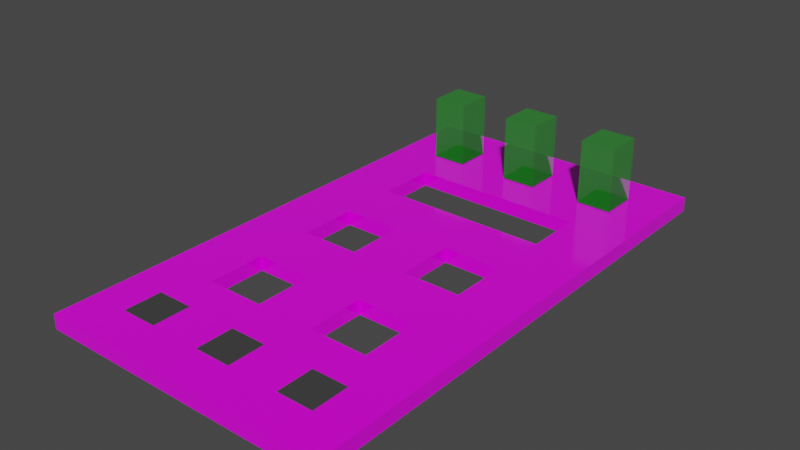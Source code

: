 # Source: level4.blend  (saved by Blender 3.6.13; exported with 4.5.12 LTS)
import bpy
from mathutils import Matrix  # noqa: F401  (used for matrix-valued properties, if any)

bpy.ops.wm.read_factory_settings(use_empty=True)
scene = bpy.context.scene
scene.name = 'Scene'

# ---- collections
col_collection = bpy.data.collections.new('Collection'); scene.collection.children.link(col_collection)

# ---- images (referenced by path relative to the original .blend; pixels are not part of the script)
import os
ASSET_DIR = os.environ.get("B2B_ASSET_DIR", "")  # directory of the original .blend (textures are referenced by path, not embedded)
HERE = os.path.dirname(os.path.abspath(__file__))  # packed textures are extracted next to this script under _unpacked/

def load_image(name, relpath, width, height, colorspace="sRGB"):
    """Load a texture the original file referenced (path relative to the .blend, or extracted next to this script)."""
    p = next((c for c in (os.path.join(HERE, relpath), os.path.join(ASSET_DIR, relpath)) if relpath and os.path.exists(c)), "")
    if p:
        img = bpy.data.images.load(p, check_existing=True)
        img.name = name
    else:  # same state as the original file: an image datablock whose file is absent (Cycles renders it pink)
        img = bpy.data.images.new(name, width, height)
        img.source = "FILE"
        img.filepath = "//" + (relpath or name)
    img.colorspace_settings.name = colorspace
    return img
img_tile_png = load_image('tile.png', 'tile.png', 1024, 1024, 'sRGB')

# ---- materials (node trees are filled in below, after node groups)
mat_grid = bpy.data.materials.new('Grid')
mat_grid.use_transparent_shadow = False
mat_teleport = bpy.data.materials.new('Teleport')
mat_teleport.surface_render_method = 'BLENDED'
mat_teleport.blend_method = 'BLEND'
mat_teleport.use_backface_culling = True
mat_teleport.use_transparent_shadow = False
mat_base = bpy.data.materials.new('Base')
mat_base.use_transparent_shadow = False

# ---- material node trees
mat_grid.use_nodes = True; mat_grid.node_tree.nodes.clear()
_N = mat_grid.node_tree.nodes; _L = mat_grid.node_tree.links
n0 = _N.new('ShaderNodeBsdfPrincipled'); n0.name = 'Principled BSDF'; n0.location = (37, 300)
n0.distribution = 'GGX'
n0.subsurface_method = 'RANDOM_WALK_SKIN'
n0.inputs[2].default_value = 0.1287
n0.inputs[3].default_value = 1.45
n0.inputs[13].default_value = 0.5898
n0.inputs[27].default_value = (0.0, 0.0, 0.0, 1.0)
n0.inputs[28].default_value = 1.0
n1 = _N.new('ShaderNodeOutputMaterial'); n1.name = 'Material Output'; n1.location = (327, 300)
n2 = _N.new('ShaderNodeTexImage'); n2.name = 'Image Texture'; n2.location = (-427, 234)
n2.image = img_tile_png
_L.new(n0.outputs[0], n1.inputs[0])
_L.new(n2.outputs[0], n0.inputs[0])
n1.is_active_output = True
mat_teleport.use_nodes = True; mat_teleport.node_tree.nodes.clear()
_N = mat_teleport.node_tree.nodes; _L = mat_teleport.node_tree.links
n0 = _N.new('ShaderNodeBsdfPrincipled'); n0.name = 'Principled BSDF'; n0.location = (10, 300)
n0.distribution = 'GGX'
n0.subsurface_method = 'RANDOM_WALK_SKIN'
n0.inputs[0].default_value = (0.0, 0.5324, 0.006756, 0.2874)
n0.inputs[3].default_value = 1.45
n0.inputs[4].default_value = 0.3353
n0.inputs[27].default_value = (0.0, 0.0, 0.0, 1.0)
n0.inputs[28].default_value = 1.0
n1 = _N.new('ShaderNodeOutputMaterial'); n1.name = 'Material Output'; n1.location = (300, 300)
_L.new(n0.outputs[0], n1.inputs[0])
n1.is_active_output = True
mat_base.use_nodes = True; mat_base.node_tree.nodes.clear()
_N = mat_base.node_tree.nodes; _L = mat_base.node_tree.links
n0 = _N.new('ShaderNodeBsdfPrincipled'); n0.name = 'Principled BSDF'; n0.location = (10, 300)
n0.distribution = 'GGX'
n0.subsurface_method = 'RANDOM_WALK_SKIN'
n0.inputs[0].default_value = (0.05141, 0.05141, 0.05141, 1.0)
n0.inputs[3].default_value = 1.45
n0.inputs[27].default_value = (0.0, 0.0, 0.0, 1.0)
n0.inputs[28].default_value = 1.0
n1 = _N.new('ShaderNodeOutputMaterial'); n1.name = 'Material Output'; n1.location = (300, 300)
_L.new(n0.outputs[0], n1.inputs[0])
n1.is_active_output = True

# ---- world
world_world = bpy.data.worlds.new('World'); scene.world = world_world
world_world.use_nodes = True; world_world.node_tree.nodes.clear()
_N = world_world.node_tree.nodes; _L = world_world.node_tree.links
n0 = _N.new('ShaderNodeOutputWorld'); n0.name = 'World Output'; n0.location = (300, 300)
n1 = _N.new('ShaderNodeBackground'); n1.name = 'Background'; n1.location = (10, 300)
n1.inputs[0].default_value = (0.05088, 0.05088, 0.05088, 1.0)
_L.new(n1.outputs[0], n0.inputs[0])
n0.is_active_output = True
world_world.color = (0.05088, 0.05088, 0.05088)
world_world.use_sun_shadow = False
world_world.sun_shadow_jitter_overblur = 0.0

# ---- meshes
me_cube_030 = bpy.data.meshes.new('Cube.030')
me_cube_030.from_pydata([(-10.0, -14.0, 0.0), (-10.0, -14.0, 1.0), (-10.0, 22.0, 0.0), (-10.0, 22.0, 1.0), (10.0, -14.0, 0.0), (10.0, -14.0, 1.0), (10.0, 22.0, 0.0), (10.0, 22.0, 1.0), (-10.0, 18.0, 0.0), (-10.0, 14.0, 0.0), (-10.0, 10.0, 0.0), (-10.0, 6.0, 0.0), (-10.0, 2.0, 0.0), (-10.0, -2.0, 0.0), (-10.0, -6.0, 0.0), (-10.0, -10.0, 0.0), (-10.0, -10.0, 1.0), (-10.0, -6.0, 1.0), (-10.0, -2.0, 1.0), (-10.0, 2.0, 1.0), (-10.0, 6.0, 1.0), (-10.0, 10.0, 1.0), (-10.0, 14.0, 1.0), (-10.0, 18.0, 1.0), (10.0, -10.0, 0.0), (10.0, -6.0, 0.0), (10.0, -2.0, 0.0), (10.0, 2.0, 0.0), (10.0, 6.0, 0.0), (10.0, 10.0, 0.0), (10.0, 14.0, 0.0), (10.0, 18.0, 0.0), (10.0, 18.0, 1.0), (10.0, 14.0, 1.0), (10.0, 10.0, 1.0), (10.0, 6.0, 1.0), (10.0, 2.0, 1.0), (10.0, -2.0, 1.0), (10.0, -6.0, 1.0), (10.0, -10.0, 1.0), (6.0, 22.0, 0.0), (2.0, 22.0, 0.0), (-2.0, 22.0, 0.0), (-6.0, 22.0, 0.0), (-6.0, 22.0, 1.0), (-2.0, 22.0, 1.0), (2.0, 22.0, 1.0), (6.0, 22.0, 1.0), (-6.0, -14.0, 0.0), (-2.0, -14.0, 0.0), (2.0, -14.0, 0.0), (6.0, -14.0, 0.0), (6.0, -14.0, 1.0), (2.0, -14.0, 1.0), (-2.0, -14.0, 1.0), (-6.0, -14.0, 1.0), (-6.0, 18.0, 1.0), (-2.0, 18.0, 1.0), (2.0, 18.0, 1.0), (6.0, 18.0, 1.0), (-6.0, 14.0, 1.0), (-2.0, 14.0, 1.0), (2.0, 14.0, 1.0), (6.0, 14.0, 1.0), (-6.0, 10.0, 1.0), (-2.0, 10.0, 1.0), (2.0, 10.0, 1.0), (6.0, 10.0, 1.0), (-6.0, 6.0, 1.0), (-2.0, 6.0, 1.0), (2.0, 6.0, 1.0), (6.0, 6.0, 1.0), (-6.0, 2.0, 1.0), (-2.0, 2.0, 1.0), (2.0, 2.0, 1.0), (6.0, 2.0, 1.0), (-6.0, -2.0, 1.0), (-2.0, -2.0, 1.0), (2.0, -2.0, 1.0), (6.0, -2.0, 1.0), (-6.0, -6.0, 1.0), (-2.0, -6.0, 1.0), (2.0, -6.0, 1.0), (6.0, -6.0, 1.0), (-6.0, -10.0, 1.0), (-2.0, -10.0, 1.0), (2.0, -10.0, 1.0), (6.0, -10.0, 1.0), (6.0, 18.0, 0.0), (2.0, 18.0, 0.0), (-2.0, 18.0, 0.0), (-6.0, 18.0, 0.0), (6.0, 14.0, 0.0), (2.0, 14.0, 0.0), (-2.0, 14.0, 0.0), (-6.0, 14.0, 0.0), (6.0, 10.0, 0.0), (2.0, 10.0, 0.0), (-2.0, 10.0, 0.0), (-6.0, 10.0, 0.0), (6.0, 6.0, 0.0), (2.0, 6.0, 0.0), (-2.0, 6.0, 0.0), (-6.0, 6.0, 0.0), (6.0, 2.0, 0.0), (2.0, 2.0, 0.0), (-2.0, 2.0, 0.0), (-6.0, 2.0, 0.0), (6.0, -2.0, 0.0), (2.0, -2.0, 0.0), (-2.0, -2.0, 0.0), (-6.0, -2.0, 0.0), (6.0, -6.0, 0.0), (2.0, -6.0, 0.0), (-2.0, -6.0, 0.0), (-6.0, -6.0, 0.0), (6.0, -10.0, 0.0), (2.0, -10.0, 0.0), (-2.0, -10.0, 0.0), (-6.0, -10.0, 0.0)], [], [(8, 23, 3, 2), (40, 47, 7, 6), (24, 39, 5, 4), (48, 55, 1, 0), (116, 24, 4, 51), (84, 16, 1, 55), (44, 3, 23, 56), (56, 23, 22, 60), (60, 22, 21, 64), (64, 21, 20, 68), (68, 20, 19, 72), (72, 19, 18, 76), (76, 18, 17, 80), (80, 17, 16, 84), (40, 6, 31, 88), (88, 31, 30, 92), (92, 30, 29, 96), (96, 29, 28, 100), (100, 28, 27, 104), (104, 27, 26, 108), (108, 26, 25, 112), (112, 25, 24, 116), (6, 7, 32, 31), (31, 32, 33, 30), (30, 33, 34, 29), (29, 34, 35, 28), (28, 35, 36, 27), (27, 36, 37, 26), (26, 37, 38, 25), (25, 38, 39, 24), (0, 1, 16, 15), (15, 16, 17, 14), (14, 17, 18, 13), (13, 18, 19, 12), (12, 19, 20, 11), (11, 20, 21, 10), (10, 21, 22, 9), (9, 22, 23, 8), (14, 115, 119, 15), (115, 114, 118, 119), (114, 113, 117, 118), (113, 112, 116, 117), (13, 111, 115, 14), (110, 109, 113, 114), (12, 107, 111, 13), (107, 106, 110, 111), (106, 105, 109, 110), (105, 104, 108, 109), (11, 103, 107, 12), (102, 101, 105, 106), (10, 99, 103, 11), (99, 98, 102, 103), (98, 97, 101, 102), (97, 96, 100, 101), (9, 95, 99, 10), (8, 91, 95, 9), (91, 90, 94, 95), (90, 89, 93, 94), (89, 88, 92, 93), (2, 43, 91, 8), (43, 42, 90, 91), (42, 41, 89, 90), (41, 40, 88, 89), (38, 83, 87, 39), (83, 82, 86, 87), (82, 81, 85, 86), (81, 80, 84, 85), (37, 79, 83, 38), (78, 77, 81, 82), (36, 75, 79, 37), (75, 74, 78, 79), (74, 73, 77, 78), (73, 72, 76, 77), (35, 71, 75, 36), (70, 69, 73, 74), (34, 67, 71, 35), (67, 66, 70, 71), (66, 65, 69, 70), (65, 64, 68, 69), (33, 63, 67, 34), (32, 59, 63, 33), (59, 58, 62, 63), (58, 57, 61, 62), (57, 56, 60, 61), (7, 47, 59, 32), (47, 46, 58, 59), (46, 45, 57, 58), (45, 44, 56, 57), (39, 87, 52, 5), (87, 86, 53, 52), (86, 85, 54, 53), (85, 84, 55, 54), (15, 119, 48, 0), (119, 118, 49, 48), (118, 117, 50, 49), (117, 116, 51, 50), (4, 5, 52, 51), (51, 52, 53, 50), (50, 53, 54, 49), (49, 54, 55, 48), (2, 3, 44, 43), (43, 44, 45, 42), (42, 45, 46, 41), (41, 46, 47, 40), (114, 81, 77, 110), (80, 81, 114, 115), (115, 111, 76, 80), (76, 111, 110, 77), (106, 73, 69, 102), (104, 75, 71, 100), (112, 83, 79, 108), (96, 67, 63, 92), (105, 101, 70, 74), (107, 103, 68, 72), (113, 109, 78, 82), (99, 95, 60, 64), (61, 94, 93, 62), (60, 95, 94, 61), (62, 93, 92, 63), (66, 67, 96, 97), (65, 66, 97, 98), (64, 65, 98, 99), (72, 73, 106, 107), (74, 75, 104, 105), (82, 83, 112, 113), (68, 103, 102, 69), (70, 101, 100, 71), (78, 109, 108, 79)])
_uv = me_cube_030.uv_layers.new(name='Float2')
_uv.uv.foreach_set('vector', [-9.0, 0.0, -9.0, 0.5, -11.0, 0.5, -11.0, 0.0, -3.0, 0.0, -3.0, 0.5, -5.0, 0.5, -5.0, 0.0, -5.0, 0.0, -5.0, 0.5, -7.0, 0.5, -7.0, 0.0, -3.0, 0.0, -3.0, 0.5, -5.0, 0.5, -5.0, 0.0, -3.0, -5.0, -5.0, -5.0, -5.0, -7.0, -3.0, -7.0, -3.0, -5.0, -5.0, -5.0, -5.0, -7.0, -3.0, -7.0, -3.0, 11.0, -5.0, 11.0, -5.0, 9.0, -3.0, 9.0, -3.0, 9.0, -5.0, 9.0, -5.0, 7.0, -3.0, 7.0, -3.0, 7.0, -5.0, 7.0, -5.0, 5.0, -3.0, 5.0, -3.0, 5.0, -5.0, 5.0, -5.0, 3.0, -3.0, 3.0, -3.0, 3.0, -5.0, 3.0, -5.0, 1.0, -3.0, 1.0, -3.0, 1.0, -5.0, 1.0, -5.0, -1.0, -3.0, -1.0, -3.0, -1.0, -5.0, -1.0, -5.0, -3.0, -3.0, -3.0, -3.0, -3.0, -5.0, -3.0, -5.0, -5.0, -3.0, -5.0, -3.0, 11.0, -5.0, 11.0, -5.0, 9.0, -3.0, 9.0, -3.0, 9.0, -5.0, 9.0, -5.0, 7.0, -3.0, 7.0, -3.0, 7.0, -5.0, 7.0, -5.0, 5.0, -3.0, 5.0, -3.0, 5.0, -5.0, 5.0, -5.0, 3.0, -3.0, 3.0, -3.0, 3.0, -5.0, 3.0, -5.0, 1.0, -3.0, 1.0, -3.0, 1.0, -5.0, 1.0, -5.0, -1.0, -3.0, -1.0, -3.0, -1.0, -5.0, -1.0, -5.0, -3.0, -3.0, -3.0, -3.0, -3.0, -5.0, -3.0, -5.0, -5.0, -3.0, -5.0, 11.0, 0.0, 11.0, 0.5, 9.0, 0.5, 9.0, 0.0, 9.0, 0.0, 9.0, 0.5, 7.0, 0.5, 7.0, 0.0, 7.0, 0.0, 7.0, 0.5, 5.0, 0.5, 5.0, 0.0, 5.0, 0.0, 5.0, 0.5, 3.0, 0.5, 3.0, 0.0, 3.0, 0.0, 3.0, 0.5, 1.0, 0.5, 1.0, 0.0, 1.0, 0.0, 1.0, 0.5, -1.0, 0.5, -1.0, 0.0, -1.0, 0.0, -1.0, 0.5, -3.0, 0.5, -3.0, 0.0, -3.0, 0.0, -3.0, 0.5, -5.0, 0.5, -5.0, 0.0, 7.0, 0.0, 7.0, 0.5, 5.0, 0.5, 5.0, 0.0, 5.0, 0.0, 5.0, 0.5, 3.0, 0.5, 3.0, 0.0, 3.0, 0.0, 3.0, 0.5, 1.0, 0.5, 1.0, 0.0, 1.0, 0.0, 1.0, 0.5, -1.0, 0.5, -1.0, 0.0, -1.0, 0.0, -1.0, 0.5, -3.0, 0.5, -3.0, 0.0, -3.0, 0.0, -3.0, 0.5, -5.0, 0.5, -5.0, 0.0, -5.0, 0.0, -5.0, 0.5, -7.0, 0.5, -7.0, 0.0, -7.0, 0.0, -7.0, 0.5, -9.0, 0.5, -9.0, 0.0, 5.0, -3.0, 3.0, -3.0, 3.0, -5.0, 5.0, -5.0, 3.0, -3.0, 1.0, -3.0, 1.0, -5.0, 3.0, -5.0, 1.0, -3.0, -1.0, -3.0, -1.0, -5.0, 1.0, -5.0, -1.0, -3.0, -3.0, -3.0, -3.0, -5.0, -1.0, -5.0, 5.0, -1.0, 3.0, -1.0, 3.0, -3.0, 5.0, -3.0, 1.0, -1.0, -1.0, -1.0, -1.0, -3.0, 1.0, -3.0, 5.0, 1.0, 3.0, 1.0, 3.0, -1.0, 5.0, -1.0, 3.0, 1.0, 1.0, 1.0, 1.0, -1.0, 3.0, -1.0, 1.0, 1.0, -1.0, 1.0, -1.0, -1.0, 1.0, -1.0, -1.0, 1.0, -3.0, 1.0, -3.0, -1.0, -1.0, -1.0, 5.0, 3.0, 3.0, 3.0, 3.0, 1.0, 5.0, 1.0, 1.0, 3.0, -1.0, 3.0, -1.0, 1.0, 1.0, 1.0, 5.0, 5.0, 3.0, 5.0, 3.0, 3.0, 5.0, 3.0, 3.0, 5.0, 1.0, 5.0, 1.0, 3.0, 3.0, 3.0, 1.0, 5.0, -1.0, 5.0, -1.0, 3.0, 1.0, 3.0, -1.0, 5.0, -3.0, 5.0, -3.0, 3.0, -1.0, 3.0, 5.0, 7.0, 3.0, 7.0, 3.0, 5.0, 5.0, 5.0, 5.0, 9.0, 3.0, 9.0, 3.0, 7.0, 5.0, 7.0, 3.0, 9.0, 1.0, 9.0, 1.0, 7.0, 3.0, 7.0, 1.0, 9.0, -1.0, 9.0, -1.0, 7.0, 1.0, 7.0, -1.0, 9.0, -3.0, 9.0, -3.0, 7.0, -1.0, 7.0, 5.0, 11.0, 3.0, 11.0, 3.0, 9.0, 5.0, 9.0, 3.0, 11.0, 1.0, 11.0, 1.0, 9.0, 3.0, 9.0, 1.0, 11.0, -1.0, 11.0, -1.0, 9.0, 1.0, 9.0, -1.0, 11.0, -3.0, 11.0, -3.0, 9.0, -1.0, 9.0, 5.0, -3.0, 3.0, -3.0, 3.0, -5.0, 5.0, -5.0, 3.0, -3.0, 1.0, -3.0, 1.0, -5.0, 3.0, -5.0, 1.0, -3.0, -1.0, -3.0, -1.0, -5.0, 1.0, -5.0, -1.0, -3.0, -3.0, -3.0, -3.0, -5.0, -1.0, -5.0, 5.0, -1.0, 3.0, -1.0, 3.0, -3.0, 5.0, -3.0, 1.0, -1.0, -1.0, -1.0, -1.0, -3.0, 1.0, -3.0, 5.0, 1.0, 3.0, 1.0, 3.0, -1.0, 5.0, -1.0, 3.0, 1.0, 1.0, 1.0, 1.0, -1.0, 3.0, -1.0, 1.0, 1.0, -1.0, 1.0, -1.0, -1.0, 1.0, -1.0, -1.0, 1.0, -3.0, 1.0, -3.0, -1.0, -1.0, -1.0, 5.0, 3.0, 3.0, 3.0, 3.0, 1.0, 5.0, 1.0, 1.0, 3.0, -1.0, 3.0, -1.0, 1.0, 1.0, 1.0, 5.0, 5.0, 3.0, 5.0, 3.0, 3.0, 5.0, 3.0, 3.0, 5.0, 1.0, 5.0, 1.0, 3.0, 3.0, 3.0, 1.0, 5.0, -1.0, 5.0, -1.0, 3.0, 1.0, 3.0, -1.0, 5.0, -3.0, 5.0, -3.0, 3.0, -1.0, 3.0, 5.0, 7.0, 3.0, 7.0, 3.0, 5.0, 5.0, 5.0, 5.0, 9.0, 3.0, 9.0, 3.0, 7.0, 5.0, 7.0, 3.0, 9.0, 1.0, 9.0, 1.0, 7.0, 3.0, 7.0, 1.0, 9.0, -1.0, 9.0, -1.0, 7.0, 1.0, 7.0, -1.0, 9.0, -3.0, 9.0, -3.0, 7.0, -1.0, 7.0, 5.0, 11.0, 3.0, 11.0, 3.0, 9.0, 5.0, 9.0, 3.0, 11.0, 1.0, 11.0, 1.0, 9.0, 3.0, 9.0, 1.0, 11.0, -1.0, 11.0, -1.0, 9.0, 1.0, 9.0, -1.0, 11.0, -3.0, 11.0, -3.0, 9.0, -1.0, 9.0, 5.0, -5.0, 3.0, -5.0, 3.0, -7.0, 5.0, -7.0, 3.0, -5.0, 1.0, -5.0, 1.0, -7.0, 3.0, -7.0, 1.0, -5.0, -1.0, -5.0, -1.0, -7.0, 1.0, -7.0, -1.0, -5.0, -3.0, -5.0, -3.0, -7.0, -1.0, -7.0, 5.0, -5.0, 3.0, -5.0, 3.0, -7.0, 5.0, -7.0, 3.0, -5.0, 1.0, -5.0, 1.0, -7.0, 3.0, -7.0, 1.0, -5.0, -1.0, -5.0, -1.0, -7.0, 1.0, -7.0, -1.0, -5.0, -3.0, -5.0, -3.0, -7.0, -1.0, -7.0, 5.0, 0.0, 5.0, 0.5, 3.0, 0.5, 3.0, 0.0, 3.0, 0.0, 3.0, 0.5, 1.0, 0.5, 1.0, 0.0, 1.0, 0.0, 1.0, 0.5, -1.0, 0.5, -1.0, 0.0, -1.0, 0.0, -1.0, 0.5, -3.0, 0.5, -3.0, 0.0, 5.0, 0.0, 5.0, 0.5, 3.0, 0.5, 3.0, 0.0, 3.0, 0.0, 3.0, 0.5, 1.0, 0.5, 1.0, 0.0, 1.0, 0.0, 1.0, 0.5, -1.0, 0.5, -1.0, 0.0, -1.0, 0.0, -1.0, 0.5, -3.0, 0.5, -3.0, 0.0, 3.0, 0.0, 3.0, 0.5, 1.0, 0.5, 1.0, 0.0, 3.0, 0.5, 1.0, 0.5, 1.0, 0.0, 3.0, 0.0, -3.0, 0.0, -1.0, 0.0, -1.0, 0.5, -3.0, 0.5, -3.0, 0.5, -3.0, 0.0, -1.0, 0.0, -1.0, 0.5, -1.0, 0.0, -1.0, 0.5, -3.0, 0.5, -3.0, 0.0, -1.0, 0.0, -1.0, 0.5, -3.0, 0.5, -3.0, 0.0, 3.0, 0.0, 3.0, 0.5, 1.0, 0.5, 1.0, 0.0, -5.0, 0.0, -5.0, 0.5, -7.0, 0.5, -7.0, 0.0, 1.0, 0.0, 3.0, 0.0, 3.0, 0.5, 1.0, 0.5, 1.0, 0.0, 3.0, 0.0, 3.0, 0.5, 1.0, 0.5, -3.0, 0.0, -1.0, 0.0, -1.0, 0.5, -3.0, 0.5, 5.0, 0.0, 7.0, 0.0, 7.0, 0.5, 5.0, 0.5, -1.0, 0.5, -1.0, 0.0, 1.0, 0.0, 1.0, 0.5, -3.0, 0.5, -3.0, 0.0, -1.0, 0.0, -1.0, 0.5, 1.0, 0.5, 1.0, 0.0, 3.0, 0.0, 3.0, 0.5, -1.0, 0.5, -3.0, 0.5, -3.0, 0.0, -1.0, 0.0, 1.0, 0.5, -1.0, 0.5, -1.0, 0.0, 1.0, 0.0, 3.0, 0.5, 1.0, 0.5, 1.0, 0.0, 3.0, 0.0, 3.0, 0.5, 1.0, 0.5, 1.0, 0.0, 3.0, 0.0, -1.0, 0.5, -3.0, 0.5, -3.0, 0.0, -1.0, 0.0, -1.0, 0.5, -3.0, 0.5, -3.0, 0.0, -1.0, 0.0, -3.0, 0.5, -3.0, 0.0, -1.0, 0.0, -1.0, 0.5, 1.0, 0.5, 1.0, 0.0, 3.0, 0.0, 3.0, 0.5, 1.0, 0.5, 1.0, 0.0, 3.0, 0.0, 3.0, 0.5])
me_cube_030.materials.append(mat_grid)
me_cube_030.update()
me_cube_018 = bpy.data.meshes.new('Cube.018')
me_cube_018.from_pydata([(-6.05, -6.342, -5.733), (-6.05, -6.342, -4.633), (-6.05, 6.342, -5.733), (-6.05, 6.342, -4.633), (6.05, -6.342, -5.733), (6.05, -6.342, -4.633), (6.05, 6.342, -5.733), (6.05, 6.342, -4.633)], [], [(0, 1, 3, 2), (2, 3, 7, 6), (6, 7, 5, 4), (4, 5, 1, 0), (2, 6, 4, 0), (5, 1, 3, 7)])
me_cube_018.polygons.foreach_set('material_index', [1, 1, 1, 1, 0, 1])
_uv = me_cube_018.uv_layers.new(name='UVMap')
_uv.uv.foreach_set('vector', [0.375, 0.0, 0.625, 0.0, 0.625, 0.25, 0.375, 0.25, 0.375, 0.25, 0.625, 0.25, 0.625, 0.5, 0.375, 0.5, 0.375, 0.5, 0.625, 0.5, 0.625, 0.75, 0.375, 0.75, 0.375, 0.75, 0.625, 0.75, 0.625, 1.0, 0.375, 1.0, 0.125, 0.5, 0.375, 0.5, 0.375, 0.75, 0.125, 0.75, 0.625, 0.75, 0.625, 1.0, 0.625, 0.25, 0.625, 0.5])
me_cube_018.materials.append(mat_teleport)
me_cube_018.materials.append(mat_base)
me_cube_018.update()
me_cube_021 = bpy.data.meshes.new('Cube.021')
me_cube_021.from_pydata([(-6.05, -6.342, -5.733), (-6.05, -6.342, -4.633), (-6.05, 6.342, -5.733), (-6.05, 6.342, -4.633), (6.05, -6.342, -5.733), (6.05, -6.342, -4.633), (6.05, 6.342, -5.733), (6.05, 6.342, -4.633), (-6.05, -6.342, 17.37), (-6.05, 6.342, 17.37), (6.05, 6.342, 17.37), (6.05, -6.342, 17.37)], [], [(0, 1, 3, 2), (2, 3, 7, 6), (6, 7, 5, 4), (4, 5, 1, 0), (2, 6, 4, 0), (5, 7, 10, 11), (10, 9, 8, 11), (3, 1, 8, 9), (1, 5, 11, 8), (7, 3, 9, 10), (5, 1, 3, 7)])
me_cube_021.polygons.foreach_set('material_index', [1, 1, 1, 1, 0, 0, 0, 0, 0, 0, 1])
_uv = me_cube_021.uv_layers.new(name='UVMap')
_uv.uv.foreach_set('vector', [0.375, 0.0, 0.625, 0.0, 0.625, 0.25, 0.375, 0.25, 0.375, 0.25, 0.625, 0.25, 0.625, 0.5, 0.375, 0.5, 0.375, 0.5, 0.625, 0.5, 0.625, 0.75, 0.375, 0.75, 0.375, 0.75, 0.625, 0.75, 0.625, 1.0, 0.375, 1.0, 0.125, 0.5, 0.375, 0.5, 0.375, 0.75, 0.125, 0.75, 0.625, 0.75, 0.625, 0.5, 0.625, 0.5, 0.625, 0.75, 0.625, 0.5, 0.875, 0.5, 0.875, 0.75, 0.625, 0.75, 0.625, 0.25, 0.625, 0.0, 0.625, 0.0, 0.625, 0.25, 0.625, 1.0, 0.625, 0.75, 0.625, 0.75, 0.625, 1.0, 0.625, 0.5, 0.625, 0.25, 0.625, 0.25, 0.625, 0.5, 0.625, 0.75, 0.625, 1.0, 0.625, 0.25, 0.625, 0.5])
me_cube_021.materials.append(mat_teleport)
me_cube_021.materials.append(mat_base)
me_cube_021.update()

# ---- objects
ob_level4_col = bpy.data.objects.new('Level4-col', me_cube_030)
ob_levelstart_010 = bpy.data.objects.new('LevelStart.010', me_cube_018)
ob_levelstart_011 = bpy.data.objects.new('LevelStart.011', me_cube_018)
ob_levelstart_012 = bpy.data.objects.new('LevelStart.012', me_cube_018)
ob_levelgoal_010 = bpy.data.objects.new('LevelGoal.010', me_cube_021)
ob_levelgoal_011 = bpy.data.objects.new('LevelGoal.011', me_cube_021)
ob_levelgoal_012 = bpy.data.objects.new('LevelGoal.012', me_cube_021)
ob_start_003 = bpy.data.objects.new('Start.003', None)
ob_end_003 = bpy.data.objects.new('End.003', None)

# ---- transforms, parenting, visibility, modifiers, constraints
ob_level4_col.location = (0.0, 96.0, 0.0)
ob_levelstart_010.parent = ob_start_003
ob_levelstart_010.location = (-6.0, -10.0, 2.0)
ob_levelstart_010.scale = (0.2, 0.2, 0.2)
ob_levelstart_011.parent = ob_start_003
ob_levelstart_011.location = (0.0, -10.0, 2.0)
ob_levelstart_011.scale = (0.2, 0.2, 0.2)
ob_levelstart_012.parent = ob_start_003
ob_levelstart_012.location = (6.0, -10.0, 2.0)
ob_levelstart_012.scale = (0.2, 0.2, 0.2)
ob_levelgoal_010.parent = ob_end_003
ob_levelgoal_010.location = (-6.0, 18.0, 2.0)
ob_levelgoal_010.scale = (0.2, 0.2, 0.2)
ob_levelgoal_011.parent = ob_end_003
ob_levelgoal_011.location = (0.0, 18.0, 2.0)
ob_levelgoal_011.scale = (0.2, 0.2, 0.2)
ob_levelgoal_012.parent = ob_end_003
ob_levelgoal_012.location = (6.0, 18.0, 2.0)
ob_levelgoal_012.scale = (0.2, 0.2, 0.2)
ob_start_003.parent = ob_level4_col
ob_start_003.location = (0.0, 0.0, 0.0)
ob_end_003.parent = ob_level4_col
ob_end_003.location = (0.0, 0.0, 0.0)

# ---- collection membership
col_collection.objects.link(ob_level4_col)
col_collection.objects.link(ob_levelstart_010)
col_collection.objects.link(ob_levelstart_011)
col_collection.objects.link(ob_levelstart_012)
col_collection.objects.link(ob_levelgoal_010)
col_collection.objects.link(ob_levelgoal_011)
col_collection.objects.link(ob_levelgoal_012)
col_collection.objects.link(ob_start_003)
col_collection.objects.link(ob_end_003)

# ---- scene / render settings (as saved in the file)
scene.frame_start = 1; scene.frame_end = 250; scene.frame_set(0)
scene.render.engine = 'BLENDER_EEVEE_NEXT'
scene.cycles.sampling_pattern = 'TABULATED_SOBOL'
scene.view_settings.view_transform = 'Filmic'
bpy.context.view_layer.update()

# ---- added for rendering (the .blend has no active camera and no usable light): camera, sun
cam_auto = bpy.data.cameras.new('AutoCamera')
cam_auto.lens = 50.0
cam_auto.sensor_width = 36.0
cam_auto.clip_end = 1000.0
ob_auto_camera = bpy.data.objects.new('AutoCamera', cam_auto)
scene.collection.objects.link(ob_auto_camera)
ob_auto_camera.location = (38.4381, 53.8742, 33.4872)
ob_auto_camera.rotation_euler = (1.09748, -7.21219e-08, 0.694738)
scene.camera = ob_auto_camera
light_auto_sun = bpy.data.lights.new('AutoSun', 'SUN')
light_auto_sun.energy = 3.0
light_auto_sun.angle = 0.0523599
ob_auto_sun = bpy.data.objects.new('AutoSun', light_auto_sun)
scene.collection.objects.link(ob_auto_sun)
ob_auto_sun.rotation_euler = (0.872665, 0.174533, 0.523599)
bpy.context.view_layer.update()

